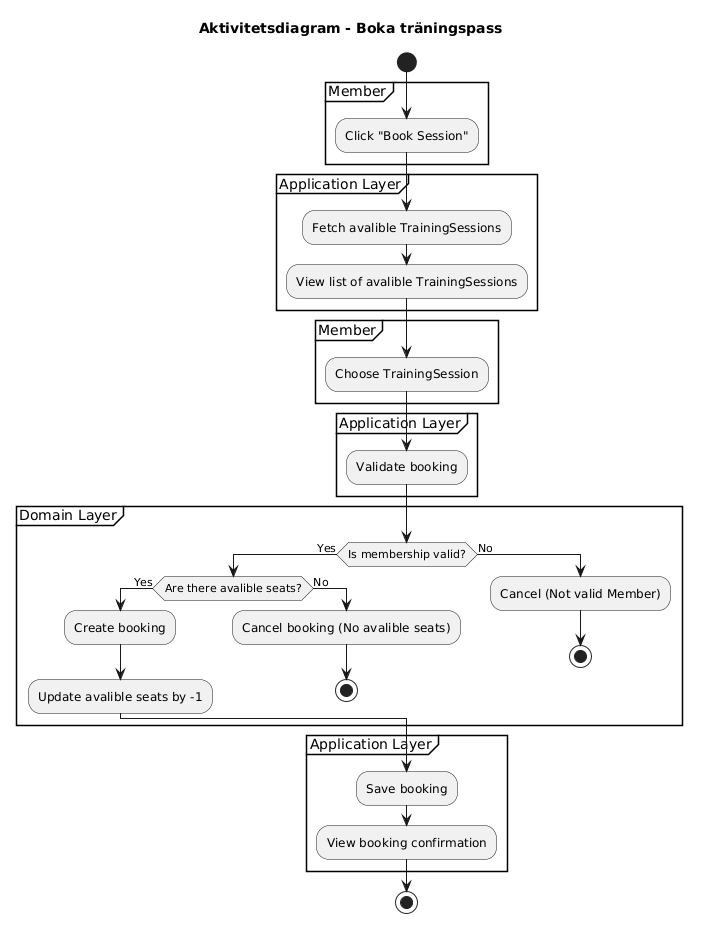

The diagram above was rendered by PlantUML. Its source (embedded in the PNG):
@startuml
title Aktivitetsdiagram - Boka träningspass

start

partition "Member" {
  :Click "Book Session";
}

partition "Application Layer" {
  :Fetch avalible TrainingSessions;
  :View list of avalible TrainingSessions;
}

partition "Member" {
  :Choose TrainingSession;
}

partition "Application Layer" {
  :Validate booking;
}

partition "Domain Layer" {
  if (Is membership valid?) then (Yes)
    if (Are there avalible seats?) then (Yes)
      :Create booking;
      :Update avalible seats by -1;
    else (No)
      :Cancel booking (No avalible seats);
      stop
    endif
  else (No)
    :Cancel (Not valid Member);
    stop
  endif
}

partition "Application Layer" {
  :Save booking;
  :View booking confirmation;
}

stop
@enduml